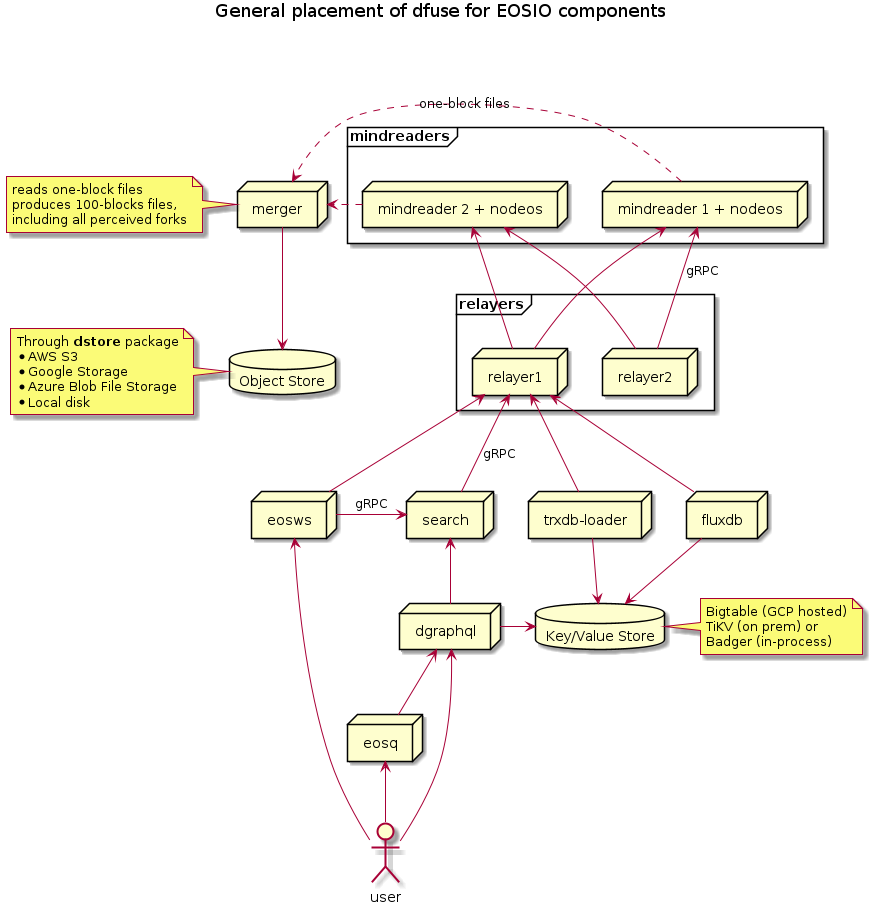

The diagram above was rendered by PlantUML. Its source (embedded in the PNG):
@startuml

title General placement of dfuse for EOSIO components

frame mindreaders {
  node "mindreader 1 + nodeos" as mindreader1
  node "mindreader 2 + nodeos" as mindreader2
}

frame relayers {
  node relayer1
  node relayer2
}

node eosq
node eosws
node dgraphql

node merger
note left of merger
  reads one-block files
  produces 100-blocks files,
  including all perceived forks
end note

node search

node "trxdb-loader" as trxdbLoader
node fluxdb

database "Key/Value Store" as kvstore
note right of kvstore
  Bigtable (GCP hosted)
  TiKV (on prem) or
  Badger (in-process)
end note

mindreader1 <-- relayer1
mindreader1 <-- relayer2 : gRPC
mindreader2 <-- relayer1
mindreader2 <-- relayer2

mindreader1 .> merger : one-block files
mindreader2 .> merger

database "Object Store" as s3
merger --> s3
note left of s3
  Through **dstore** package
  * AWS S3
  * Google Storage
  * Azure Blob File Storage
  * Local disk
end note


dgraphql <-- eosq
relayer1 <-- eosws
eosws -> search : gRPC
relayer1 <-- search : gRPC
search <-- dgraphql
dgraphql -> kvstore

relayer1 <-- fluxdb
relayer1 <-- trxdbLoader

fluxdb --> kvstore
trxdbLoader --> kvstore

actor user

eosws <-- user
eosq <-- user
dgraphql <-- user

@enduml